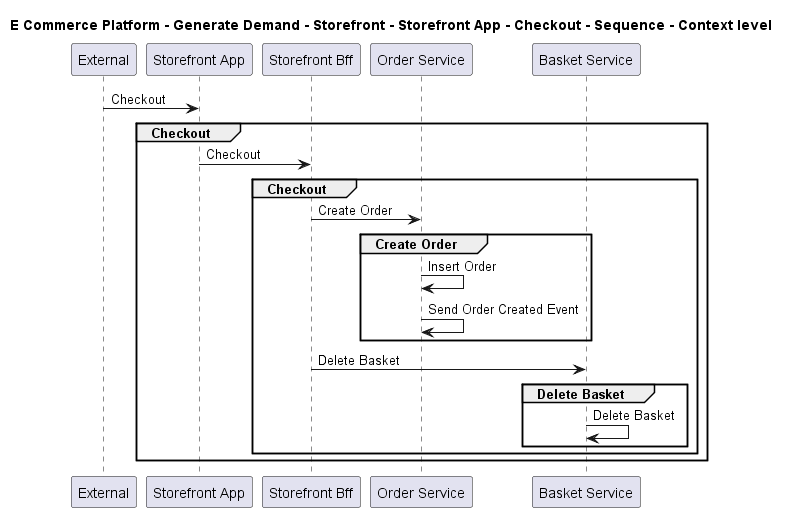

The diagram above was rendered by PlantUML. Its source (embedded in the PNG):
@startuml

title E Commerce Platform - Generate Demand - Storefront - Storefront App - Checkout - Sequence - Context level

participant "External" as C4InterFlow.SoftwareSystems.ExternalSystem
participant "Storefront App" as ECommercePlatform.GenerateDemand.Storefront.SoftwareSystems.StorefrontApp
participant "Storefront Bff" as ECommercePlatform.GenerateDemand.Storefront.SoftwareSystems.StorefrontBff
participant "Order Service" as ECommercePlatform.GenerateDemand.OrderManagement.SoftwareSystems.OrderService
participant "Basket Service" as ECommercePlatform.GenerateDemand.Basket.SoftwareSystems.BasketService

C4InterFlow.SoftwareSystems.ExternalSystem -> ECommercePlatform.GenerateDemand.Storefront.SoftwareSystems.StorefrontApp : Checkout
group Checkout
ECommercePlatform.GenerateDemand.Storefront.SoftwareSystems.StorefrontApp -> ECommercePlatform.GenerateDemand.Storefront.SoftwareSystems.StorefrontBff : Checkout
group Checkout
ECommercePlatform.GenerateDemand.Storefront.SoftwareSystems.StorefrontBff -> ECommercePlatform.GenerateDemand.OrderManagement.SoftwareSystems.OrderService : Create Order
group Create Order
ECommercePlatform.GenerateDemand.OrderManagement.SoftwareSystems.OrderService -> ECommercePlatform.GenerateDemand.OrderManagement.SoftwareSystems.OrderService : Insert Order
ECommercePlatform.GenerateDemand.OrderManagement.SoftwareSystems.OrderService -> ECommercePlatform.GenerateDemand.OrderManagement.SoftwareSystems.OrderService : Send Order Created Event
end
ECommercePlatform.GenerateDemand.Storefront.SoftwareSystems.StorefrontBff -> ECommercePlatform.GenerateDemand.Basket.SoftwareSystems.BasketService : Delete Basket
group Delete Basket
ECommercePlatform.GenerateDemand.Basket.SoftwareSystems.BasketService -> ECommercePlatform.GenerateDemand.Basket.SoftwareSystems.BasketService : Delete Basket
end
end
end


@enduml